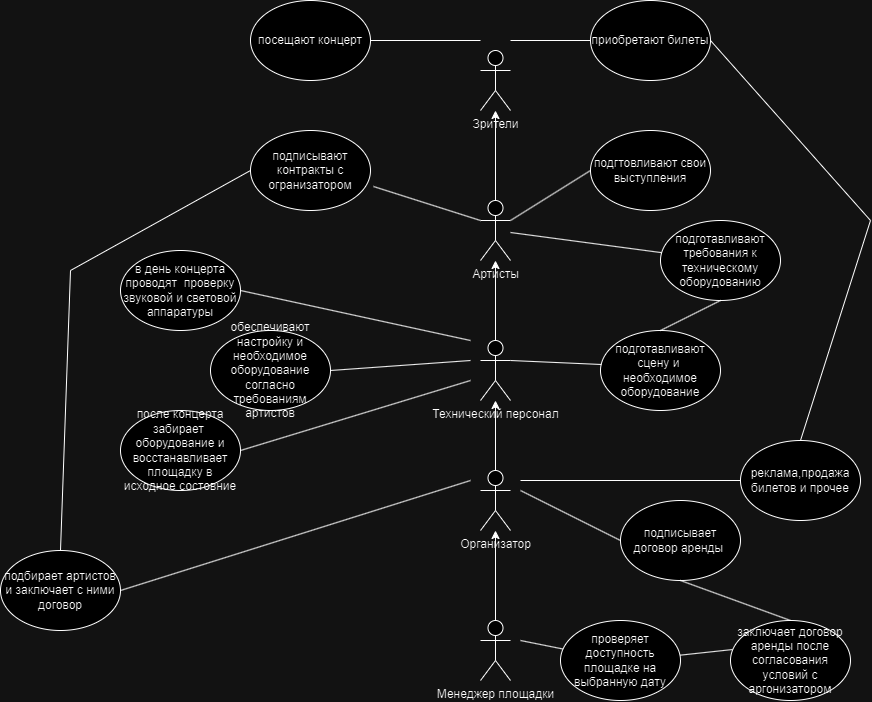

The diagram above was exported from draw.io. Its source (the exported page's mxGraphModel, read from the mxfile embedded in the PNG):
<mxGraphModel dx="2033" dy="1118" grid="1" gridSize="10" guides="1" tooltips="1" connect="1" arrows="1" fold="1" page="0" pageScale="1.5" pageWidth="826" pageHeight="1169" background="none" math="0" shadow="0">
  <root>
    <mxCell id="0" />
    <mxCell id="1" parent="0" />
    <mxCell id="GjL1H3NhCASwgGPxyRsR-89" value="Зрители&lt;br&gt;" style="shape=umlActor;verticalLabelPosition=bottom;verticalAlign=top;html=1;" vertex="1" parent="1">
      <mxGeometry x="750" y="70" width="30" height="60" as="geometry" />
    </mxCell>
    <mxCell id="GjL1H3NhCASwgGPxyRsR-109" value="" style="edgeStyle=orthogonalEdgeStyle;rounded=0;orthogonalLoop=1;jettySize=auto;html=1;" edge="1" parent="1" source="GjL1H3NhCASwgGPxyRsR-90" target="GjL1H3NhCASwgGPxyRsR-89">
      <mxGeometry relative="1" as="geometry" />
    </mxCell>
    <mxCell id="GjL1H3NhCASwgGPxyRsR-90" value="Артисты&lt;br&gt;" style="shape=umlActor;verticalLabelPosition=bottom;verticalAlign=top;html=1;outlineConnect=0;" vertex="1" parent="1">
      <mxGeometry x="750" y="220" width="30" height="60" as="geometry" />
    </mxCell>
    <mxCell id="GjL1H3NhCASwgGPxyRsR-108" value="" style="edgeStyle=orthogonalEdgeStyle;rounded=0;orthogonalLoop=1;jettySize=auto;html=1;" edge="1" parent="1" source="GjL1H3NhCASwgGPxyRsR-91" target="GjL1H3NhCASwgGPxyRsR-90">
      <mxGeometry relative="1" as="geometry" />
    </mxCell>
    <mxCell id="GjL1H3NhCASwgGPxyRsR-91" value="Технический персонал" style="shape=umlActor;verticalLabelPosition=bottom;verticalAlign=top;html=1;outlineConnect=0;" vertex="1" parent="1">
      <mxGeometry x="750" y="360" width="30" height="60" as="geometry" />
    </mxCell>
    <mxCell id="GjL1H3NhCASwgGPxyRsR-107" value="" style="edgeStyle=orthogonalEdgeStyle;rounded=0;orthogonalLoop=1;jettySize=auto;html=1;" edge="1" parent="1" source="GjL1H3NhCASwgGPxyRsR-94" target="GjL1H3NhCASwgGPxyRsR-91">
      <mxGeometry relative="1" as="geometry" />
    </mxCell>
    <mxCell id="GjL1H3NhCASwgGPxyRsR-94" value="Организатор&lt;br&gt;" style="shape=umlActor;verticalLabelPosition=bottom;verticalAlign=top;html=1;outlineConnect=0;" vertex="1" parent="1">
      <mxGeometry x="750" y="490" width="30" height="60" as="geometry" />
    </mxCell>
    <mxCell id="GjL1H3NhCASwgGPxyRsR-106" value="" style="edgeStyle=orthogonalEdgeStyle;rounded=0;orthogonalLoop=1;jettySize=auto;html=1;" edge="1" parent="1" source="GjL1H3NhCASwgGPxyRsR-96" target="GjL1H3NhCASwgGPxyRsR-94">
      <mxGeometry relative="1" as="geometry" />
    </mxCell>
    <mxCell id="GjL1H3NhCASwgGPxyRsR-96" value="Менеджер площадки" style="shape=umlActor;verticalLabelPosition=bottom;verticalAlign=top;html=1;outlineConnect=0;" vertex="1" parent="1">
      <mxGeometry x="750" y="640" width="30" height="60" as="geometry" />
    </mxCell>
    <mxCell id="GjL1H3NhCASwgGPxyRsR-99" value="приобретают билеты" style="ellipse;whiteSpace=wrap;html=1;" vertex="1" parent="1">
      <mxGeometry x="860" y="20" width="120" height="80" as="geometry" />
    </mxCell>
    <mxCell id="GjL1H3NhCASwgGPxyRsR-100" value="посещают концерт" style="ellipse;whiteSpace=wrap;html=1;" vertex="1" parent="1">
      <mxGeometry x="520" y="20" width="120" height="80" as="geometry" />
    </mxCell>
    <mxCell id="GjL1H3NhCASwgGPxyRsR-104" value="" style="endArrow=none;html=1;rounded=0;entryX=0;entryY=0.5;entryDx=0;entryDy=0;" edge="1" parent="1" target="GjL1H3NhCASwgGPxyRsR-99">
      <mxGeometry width="50" height="50" relative="1" as="geometry">
        <mxPoint x="780" y="60" as="sourcePoint" />
        <mxPoint x="850" y="30" as="targetPoint" />
      </mxGeometry>
    </mxCell>
    <mxCell id="GjL1H3NhCASwgGPxyRsR-105" value="" style="endArrow=none;html=1;rounded=0;exitX=1;exitY=0.5;exitDx=0;exitDy=0;" edge="1" parent="1" source="GjL1H3NhCASwgGPxyRsR-100">
      <mxGeometry width="50" height="50" relative="1" as="geometry">
        <mxPoint x="670" y="100" as="sourcePoint" />
        <mxPoint x="750" y="60" as="targetPoint" />
      </mxGeometry>
    </mxCell>
    <mxCell id="GjL1H3NhCASwgGPxyRsR-110" value="подгтовливают свои выступления" style="ellipse;whiteSpace=wrap;html=1;" vertex="1" parent="1">
      <mxGeometry x="860" y="150" width="120" height="80" as="geometry" />
    </mxCell>
    <mxCell id="GjL1H3NhCASwgGPxyRsR-111" value="подписывают контракты с огранизатором" style="ellipse;whiteSpace=wrap;html=1;" vertex="1" parent="1">
      <mxGeometry x="520" y="150" width="120" height="80" as="geometry" />
    </mxCell>
    <mxCell id="GjL1H3NhCASwgGPxyRsR-112" value="подготавливают требования к техническому оборудованию" style="ellipse;whiteSpace=wrap;html=1;" vertex="1" parent="1">
      <mxGeometry x="930" y="240" width="120" height="80" as="geometry" />
    </mxCell>
    <mxCell id="GjL1H3NhCASwgGPxyRsR-113" value="подготавливают сцену и&amp;nbsp; необходимое оборудование" style="ellipse;whiteSpace=wrap;html=1;" vertex="1" parent="1">
      <mxGeometry x="870" y="350" width="120" height="80" as="geometry" />
    </mxCell>
    <mxCell id="GjL1H3NhCASwgGPxyRsR-114" value="обеспечивают настройку и необходимое оборудование согласно требованиям артистов" style="ellipse;whiteSpace=wrap;html=1;" vertex="1" parent="1">
      <mxGeometry x="480" y="350" width="120" height="80" as="geometry" />
    </mxCell>
    <mxCell id="GjL1H3NhCASwgGPxyRsR-117" value="в день концерта проводят&amp;nbsp; проверку звуковой и световой аппаратуры" style="ellipse;whiteSpace=wrap;html=1;" vertex="1" parent="1">
      <mxGeometry x="390" y="270" width="120" height="80" as="geometry" />
    </mxCell>
    <mxCell id="GjL1H3NhCASwgGPxyRsR-118" value="после концерта забирает&amp;nbsp; оборудование и восстанавливает площадку в исходное состовние" style="ellipse;whiteSpace=wrap;html=1;" vertex="1" parent="1">
      <mxGeometry x="390" y="430" width="120" height="80" as="geometry" />
    </mxCell>
    <mxCell id="GjL1H3NhCASwgGPxyRsR-119" value="" style="endArrow=none;html=1;rounded=0;exitX=1;exitY=0.5;exitDx=0;exitDy=0;" edge="1" parent="1" source="GjL1H3NhCASwgGPxyRsR-114">
      <mxGeometry width="50" height="50" relative="1" as="geometry">
        <mxPoint x="640" y="415" as="sourcePoint" />
        <mxPoint x="740" y="380" as="targetPoint" />
      </mxGeometry>
    </mxCell>
    <mxCell id="GjL1H3NhCASwgGPxyRsR-121" value="" style="endArrow=none;html=1;rounded=0;exitX=1;exitY=0.5;exitDx=0;exitDy=0;" edge="1" parent="1" source="GjL1H3NhCASwgGPxyRsR-118">
      <mxGeometry width="50" height="50" relative="1" as="geometry">
        <mxPoint x="580" y="490" as="sourcePoint" />
        <mxPoint x="740" y="400" as="targetPoint" />
      </mxGeometry>
    </mxCell>
    <mxCell id="GjL1H3NhCASwgGPxyRsR-123" value="" style="endArrow=none;html=1;rounded=0;exitX=1;exitY=0.5;exitDx=0;exitDy=0;" edge="1" parent="1" source="GjL1H3NhCASwgGPxyRsR-117">
      <mxGeometry width="50" height="50" relative="1" as="geometry">
        <mxPoint x="620" y="360" as="sourcePoint" />
        <mxPoint x="740" y="360" as="targetPoint" />
      </mxGeometry>
    </mxCell>
    <mxCell id="GjL1H3NhCASwgGPxyRsR-124" value="" style="endArrow=none;html=1;rounded=0;exitX=1.025;exitY=0.7;exitDx=0;exitDy=0;exitPerimeter=0;entryX=0;entryY=0.3333333333333333;entryDx=0;entryDy=0;entryPerimeter=0;" edge="1" parent="1" source="GjL1H3NhCASwgGPxyRsR-111" target="GjL1H3NhCASwgGPxyRsR-90">
      <mxGeometry width="50" height="50" relative="1" as="geometry">
        <mxPoint x="670" y="275" as="sourcePoint" />
        <mxPoint x="720" y="225" as="targetPoint" />
      </mxGeometry>
    </mxCell>
    <mxCell id="GjL1H3NhCASwgGPxyRsR-125" value="" style="endArrow=none;html=1;rounded=0;entryX=0;entryY=0.5;entryDx=0;entryDy=0;" edge="1" parent="1" target="GjL1H3NhCASwgGPxyRsR-110">
      <mxGeometry width="50" height="50" relative="1" as="geometry">
        <mxPoint x="780" y="240" as="sourcePoint" />
        <mxPoint x="830" y="190" as="targetPoint" />
      </mxGeometry>
    </mxCell>
    <mxCell id="GjL1H3NhCASwgGPxyRsR-126" value="" style="endArrow=none;html=1;rounded=0;" edge="1" parent="1" source="GjL1H3NhCASwgGPxyRsR-90" target="GjL1H3NhCASwgGPxyRsR-112">
      <mxGeometry width="50" height="50" relative="1" as="geometry">
        <mxPoint x="800" y="270" as="sourcePoint" />
        <mxPoint x="850" y="220" as="targetPoint" />
      </mxGeometry>
    </mxCell>
    <mxCell id="GjL1H3NhCASwgGPxyRsR-127" value="" style="endArrow=none;html=1;rounded=0;entryX=0.5;entryY=1;entryDx=0;entryDy=0;exitX=0.5;exitY=0;exitDx=0;exitDy=0;" edge="1" parent="1" source="GjL1H3NhCASwgGPxyRsR-113" target="GjL1H3NhCASwgGPxyRsR-112">
      <mxGeometry width="50" height="50" relative="1" as="geometry">
        <mxPoint x="980" y="370" as="sourcePoint" />
        <mxPoint x="1030" y="320" as="targetPoint" />
      </mxGeometry>
    </mxCell>
    <mxCell id="GjL1H3NhCASwgGPxyRsR-128" value="" style="endArrow=none;html=1;rounded=0;entryX=0.008;entryY=0.425;entryDx=0;entryDy=0;entryPerimeter=0;" edge="1" parent="1" target="GjL1H3NhCASwgGPxyRsR-113">
      <mxGeometry width="50" height="50" relative="1" as="geometry">
        <mxPoint x="780" y="380" as="sourcePoint" />
        <mxPoint x="830" y="330" as="targetPoint" />
      </mxGeometry>
    </mxCell>
    <mxCell id="GjL1H3NhCASwgGPxyRsR-129" value="подбирает артистов и заключает с ними договор&lt;br&gt;" style="ellipse;whiteSpace=wrap;html=1;" vertex="1" parent="1">
      <mxGeometry x="270" y="570" width="120" height="80" as="geometry" />
    </mxCell>
    <mxCell id="GjL1H3NhCASwgGPxyRsR-130" value="" style="endArrow=none;html=1;rounded=0;" edge="1" parent="1">
      <mxGeometry width="50" height="50" relative="1" as="geometry">
        <mxPoint x="390" y="610" as="sourcePoint" />
        <mxPoint x="740" y="500" as="targetPoint" />
      </mxGeometry>
    </mxCell>
    <mxCell id="GjL1H3NhCASwgGPxyRsR-131" value="" style="endArrow=none;html=1;rounded=0;entryX=0;entryY=0.5;entryDx=0;entryDy=0;exitX=0.5;exitY=0;exitDx=0;exitDy=0;" edge="1" parent="1" source="GjL1H3NhCASwgGPxyRsR-129" target="GjL1H3NhCASwgGPxyRsR-111">
      <mxGeometry width="50" height="50" relative="1" as="geometry">
        <mxPoint x="320" y="545" as="sourcePoint" />
        <mxPoint x="340" y="50" as="targetPoint" />
        <Array as="points">
          <mxPoint x="340" y="290" />
        </Array>
      </mxGeometry>
    </mxCell>
    <mxCell id="GjL1H3NhCASwgGPxyRsR-132" value="реклама,продажа билетов и прочее" style="ellipse;whiteSpace=wrap;html=1;" vertex="1" parent="1">
      <mxGeometry x="1010" y="460" width="120" height="80" as="geometry" />
    </mxCell>
    <mxCell id="GjL1H3NhCASwgGPxyRsR-133" value="" style="endArrow=none;html=1;rounded=0;entryX=0;entryY=0.5;entryDx=0;entryDy=0;" edge="1" parent="1" target="GjL1H3NhCASwgGPxyRsR-132">
      <mxGeometry width="50" height="50" relative="1" as="geometry">
        <mxPoint x="790" y="500" as="sourcePoint" />
        <mxPoint x="850" y="470" as="targetPoint" />
      </mxGeometry>
    </mxCell>
    <mxCell id="GjL1H3NhCASwgGPxyRsR-134" value="" style="endArrow=none;html=1;rounded=0;entryX=1;entryY=0.5;entryDx=0;entryDy=0;" edge="1" parent="1" target="GjL1H3NhCASwgGPxyRsR-99">
      <mxGeometry width="50" height="50" relative="1" as="geometry">
        <mxPoint x="1070" y="460" as="sourcePoint" />
        <mxPoint x="1120" y="410" as="targetPoint" />
        <Array as="points">
          <mxPoint x="1140" y="240" />
        </Array>
      </mxGeometry>
    </mxCell>
    <mxCell id="GjL1H3NhCASwgGPxyRsR-135" value="подписывает договор аренды&amp;nbsp;" style="ellipse;whiteSpace=wrap;html=1;" vertex="1" parent="1">
      <mxGeometry x="890" y="520" width="120" height="80" as="geometry" />
    </mxCell>
    <mxCell id="GjL1H3NhCASwgGPxyRsR-136" value="" style="endArrow=none;html=1;rounded=0;entryX=0;entryY=0.5;entryDx=0;entryDy=0;" edge="1" parent="1" target="GjL1H3NhCASwgGPxyRsR-135">
      <mxGeometry width="50" height="50" relative="1" as="geometry">
        <mxPoint x="790" y="510" as="sourcePoint" />
        <mxPoint x="850" y="470" as="targetPoint" />
      </mxGeometry>
    </mxCell>
    <mxCell id="GjL1H3NhCASwgGPxyRsR-137" value="проверяет доступность площадке на выбранную дату" style="ellipse;whiteSpace=wrap;html=1;" vertex="1" parent="1">
      <mxGeometry x="830" y="640" width="120" height="80" as="geometry" />
    </mxCell>
    <mxCell id="GjL1H3NhCASwgGPxyRsR-138" value="" style="endArrow=none;html=1;rounded=0;entryX=0.5;entryY=1;entryDx=0;entryDy=0;exitX=0.5;exitY=0;exitDx=0;exitDy=0;" edge="1" parent="1" source="GjL1H3NhCASwgGPxyRsR-141" target="GjL1H3NhCASwgGPxyRsR-135">
      <mxGeometry width="50" height="50" relative="1" as="geometry">
        <mxPoint x="950" y="640" as="sourcePoint" />
        <mxPoint x="850" y="470" as="targetPoint" />
      </mxGeometry>
    </mxCell>
    <mxCell id="GjL1H3NhCASwgGPxyRsR-140" value="" style="endArrow=none;html=1;rounded=0;" edge="1" parent="1" target="GjL1H3NhCASwgGPxyRsR-137">
      <mxGeometry width="50" height="50" relative="1" as="geometry">
        <mxPoint x="790" y="660" as="sourcePoint" />
        <mxPoint x="850" y="470" as="targetPoint" />
      </mxGeometry>
    </mxCell>
    <mxCell id="GjL1H3NhCASwgGPxyRsR-141" value="заключает договор аренды после согласования условий с аргонизатором" style="ellipse;whiteSpace=wrap;html=1;" vertex="1" parent="1">
      <mxGeometry x="1000" y="640" width="120" height="80" as="geometry" />
    </mxCell>
    <mxCell id="GjL1H3NhCASwgGPxyRsR-142" value="" style="endArrow=none;html=1;rounded=0;entryX=0.017;entryY=0.363;entryDx=0;entryDy=0;entryPerimeter=0;" edge="1" parent="1" source="GjL1H3NhCASwgGPxyRsR-137" target="GjL1H3NhCASwgGPxyRsR-141">
      <mxGeometry width="50" height="50" relative="1" as="geometry">
        <mxPoint x="800" y="520" as="sourcePoint" />
        <mxPoint x="850" y="470" as="targetPoint" />
      </mxGeometry>
    </mxCell>
  </root>
</mxGraphModel>